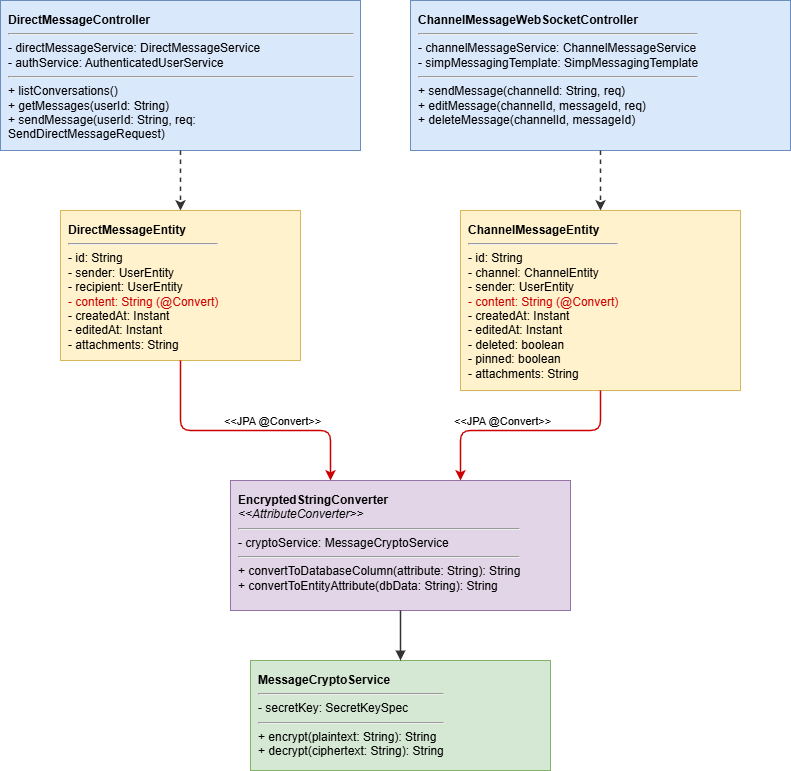

The diagram above was exported from draw.io. Its source (the exported page's mxGraphModel, read from the mxfile embedded in the PNG):
<mxGraphModel dx="1471" dy="753" grid="1" gridSize="10" guides="1" tooltips="1" connect="1" arrows="1" fold="1" page="1" pageScale="1" pageWidth="1000" pageHeight="1000" math="0" shadow="0">
  <root>
    <mxCell id="0" />
    <mxCell id="1" parent="0" />
    <mxCell id="c_dm_ctrl" parent="1" style="shape=rectangle;whiteSpace=wrap;html=1;align=left;verticalAlign=top;spacing=8;fillColor=#DAE8FC;strokeColor=#6C8EBF;fontFamily=Helvetica;fontSize=12;" value="&lt;b&gt;DirectMessageController&lt;/b&gt;&lt;hr&gt;- directMessageService: DirectMessageService&lt;br&gt;- authService: AuthenticatedUserService&lt;hr&gt;+ listConversations()&lt;br&gt;+ getMessages(userId: String)&lt;br&gt;+ sendMessage(userId: String, req: SendDirectMessageRequest)" vertex="1">
      <mxGeometry height="150" width="360" x="40" y="40" as="geometry" />
    </mxCell>
    <mxCell id="c_chan_ctrl" parent="1" style="shape=rectangle;whiteSpace=wrap;html=1;align=left;verticalAlign=top;spacing=8;fillColor=#DAE8FC;strokeColor=#6C8EBF;fontFamily=Helvetica;fontSize=12;" value="&lt;b&gt;ChannelMessageWebSocketController&lt;/b&gt;&lt;hr&gt;- channelMessageService: ChannelMessageService&lt;br&gt;- simpMessagingTemplate: SimpMessagingTemplate&lt;hr&gt;+ sendMessage(channelId: String, req)&lt;br&gt;+ editMessage(channelId, messageId, req)&lt;br&gt;+ deleteMessage(channelId, messageId)" vertex="1">
      <mxGeometry height="150" width="380" x="450" y="40" as="geometry" />
    </mxCell>
    <mxCell id="c_dm_ent" parent="1" style="shape=rectangle;whiteSpace=wrap;html=1;align=left;verticalAlign=top;spacing=8;fillColor=#FFF2CC;strokeColor=#D6B656;fontFamily=Helvetica;fontSize=12;" value="&lt;b&gt;DirectMessageEntity&lt;/b&gt;&lt;hr&gt;- id: String&lt;br&gt;- sender: UserEntity&lt;br&gt;- recipient: UserEntity&lt;br&gt;&lt;font color=&quot;#CC0000&quot;&gt;- content: String (@Convert)&lt;/font&gt;&lt;br&gt;- createdAt: Instant&lt;br&gt;- editedAt: Instant&lt;br&gt;- attachments: String" vertex="1">
      <mxGeometry height="150" width="240" x="100" y="250" as="geometry" />
    </mxCell>
    <mxCell id="c_chan_ent" parent="1" style="shape=rectangle;whiteSpace=wrap;html=1;align=left;verticalAlign=top;spacing=8;fillColor=#FFF2CC;strokeColor=#D6B656;fontFamily=Helvetica;fontSize=12;" value="&lt;b&gt;ChannelMessageEntity&lt;/b&gt;&lt;hr&gt;- id: String&lt;br&gt;- channel: ChannelEntity&lt;br&gt;- sender: UserEntity&lt;br&gt;&lt;font color=&quot;#CC0000&quot;&gt;- content: String (@Convert)&lt;/font&gt;&lt;br&gt;- createdAt: Instant&lt;br&gt;- editedAt: Instant&lt;br&gt;- deleted: boolean&lt;br&gt;- pinned: boolean&lt;br&gt;- attachments: String" vertex="1">
      <mxGeometry height="180" width="280" x="500" y="250" as="geometry" />
    </mxCell>
    <mxCell id="c_conv" parent="1" style="shape=rectangle;whiteSpace=wrap;html=1;align=left;verticalAlign=top;spacing=8;fillColor=#E1D5E7;strokeColor=#9673A6;fontFamily=Helvetica;fontSize=12;" value="&lt;b&gt;EncryptedStringConverter&lt;/b&gt;&lt;br&gt;&lt;i&gt;&amp;lt;&amp;lt;AttributeConverter&amp;gt;&amp;gt;&lt;/i&gt;&lt;hr&gt;- cryptoService: MessageCryptoService&lt;hr&gt;+ convertToDatabaseColumn(attribute: String): String&lt;br&gt;+ convertToEntityAttribute(dbData: String): String" vertex="1">
      <mxGeometry height="130" width="340" x="270" y="520" as="geometry" />
    </mxCell>
    <mxCell id="c_crypto" parent="1" style="shape=rectangle;whiteSpace=wrap;html=1;align=left;verticalAlign=top;spacing=8;fillColor=#D5E8D4;strokeColor=#82B366;fontFamily=Helvetica;fontSize=12;" value="&lt;b&gt;MessageCryptoService&lt;/b&gt;&lt;hr&gt;- secretKey: SecretKeySpec&lt;hr&gt;+ encrypt(plaintext: String): String&lt;br&gt;+ decrypt(ciphertext: String): String" vertex="1">
      <mxGeometry height="110" width="300" x="290" y="700" as="geometry" />
    </mxCell>
    <mxCell id="e_dm_ctrl_ent" edge="1" parent="1" source="c_dm_ctrl" style="edgeStyle=orthogonalEdgeStyle;rounded=1;html=1;endArrow=classic;endFill=1;dashed=1;strokeWidth=1.5;strokeColor=#333333;" target="c_dm_ent">
      <mxGeometry relative="1" as="geometry" />
    </mxCell>
    <mxCell id="e_chan_ctrl_ent" edge="1" parent="1" source="c_chan_ctrl" style="edgeStyle=orthogonalEdgeStyle;rounded=1;html=1;endArrow=classic;endFill=1;dashed=1;strokeWidth=1.5;strokeColor=#333333;" target="c_chan_ent">
      <mxGeometry relative="1" as="geometry" />
    </mxCell>
    <mxCell id="e_dm_conv" edge="1" parent="1" source="c_dm_ent" style="edgeStyle=orthogonalEdgeStyle;rounded=1;html=1;endArrow=classic;endFill=1;strokeWidth=1.5;strokeColor=#CC0000;" target="c_conv">
      <mxGeometry relative="1" as="geometry">
        <Array as="points">
          <mxPoint x="220" y="470" />
          <mxPoint x="370" y="470" />
        </Array>
      </mxGeometry>
    </mxCell>
    <mxCell id="l_dm_conv" connectable="0" parent="e_dm_conv" style="edgeLabel;html=1;align=center;verticalAlign=middle;resizable=0;points=[];" value="&amp;lt;&amp;lt;JPA @Convert&amp;gt;&amp;gt;" vertex="1">
      <mxGeometry relative="1" x="0.2" as="geometry">
        <mxPoint y="-10" as="offset" />
      </mxGeometry>
    </mxCell>
    <mxCell id="e_chan_conv" edge="1" parent="1" source="c_chan_ent" style="edgeStyle=orthogonalEdgeStyle;rounded=1;html=1;endArrow=classic;endFill=1;strokeWidth=1.5;strokeColor=#CC0000;" target="c_conv">
      <mxGeometry relative="1" as="geometry">
        <Array as="points">
          <mxPoint x="640" y="470" />
          <mxPoint x="500" y="470" />
        </Array>
      </mxGeometry>
    </mxCell>
    <mxCell id="l_chan_conv" connectable="0" parent="e_chan_conv" style="edgeLabel;html=1;align=center;verticalAlign=middle;resizable=0;points=[];" value="&amp;lt;&amp;lt;JPA @Convert&amp;gt;&amp;gt;" vertex="1">
      <mxGeometry relative="1" x="0.2" as="geometry">
        <mxPoint y="-10" as="offset" />
      </mxGeometry>
    </mxCell>
    <mxCell id="e_conv_crypto" edge="1" parent="1" source="c_conv" style="edgeStyle=orthogonalEdgeStyle;rounded=1;html=1;endArrow=block;endFill=1;strokeWidth=1.5;strokeColor=#333333;" target="c_crypto">
      <mxGeometry relative="1" as="geometry" />
    </mxCell>
  </root>
</mxGraphModel>